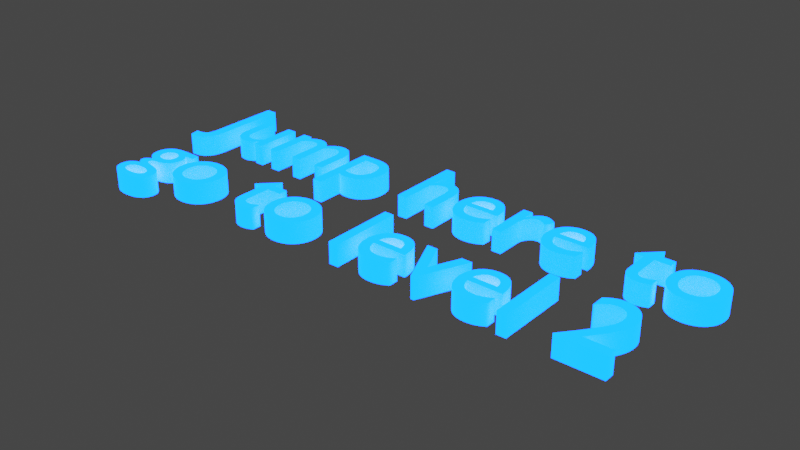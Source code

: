 # Source: levae_jump.blend  (saved by Blender 3.6.11; exported with 4.5.12 LTS)
import bpy
from mathutils import Matrix  # noqa: F401  (used for matrix-valued properties, if any)

bpy.ops.wm.read_factory_settings(use_empty=True)
scene = bpy.context.scene
scene.name = 'Scene'

# ---- collections
col_collection = bpy.data.collections.new('Collection'); scene.collection.children.link(col_collection)

# ---- materials (node trees are filled in below, after node groups)
mat_material_001 = bpy.data.materials.new('Material.001')
mat_material_001.use_transparent_shadow = False

# ---- material node trees
mat_material_001.use_nodes = True; mat_material_001.node_tree.nodes.clear()
_N = mat_material_001.node_tree.nodes; _L = mat_material_001.node_tree.links
n0 = _N.new('ShaderNodeBsdfPrincipled'); n0.name = 'Principled BSDF'; n0.location = (10, 300)
n0.distribution = 'GGX'
n0.subsurface_method = 'RANDOM_WALK_SKIN'
n0.inputs[0].default_value = (0.006937, 0.231, 1.0, 1.0)
n0.inputs[3].default_value = 1.45
n0.inputs[27].default_value = (0.0, 0.04139, 1.0, 1.0)
n0.inputs[28].default_value = 20.0
n1 = _N.new('ShaderNodeOutputMaterial'); n1.name = 'Material Output'; n1.location = (300, 300)
_L.new(n0.outputs[0], n1.inputs[0])
n1.is_active_output = True

# ---- world
world_world = bpy.data.worlds.new('World'); scene.world = world_world
world_world.use_nodes = True; world_world.node_tree.nodes.clear()
_N = world_world.node_tree.nodes; _L = world_world.node_tree.links
n0 = _N.new('ShaderNodeOutputWorld'); n0.name = 'World Output'; n0.location = (300, 300)
n1 = _N.new('ShaderNodeBackground'); n1.name = 'Background'; n1.location = (10, 300)
n1.inputs[0].default_value = (0.05088, 0.05088, 0.05088, 1.0)
_L.new(n1.outputs[0], n0.inputs[0])
n0.is_active_output = True
world_world.color = (0.05088, 0.05088, 0.05088)
world_world.use_sun_shadow = False
world_world.sun_shadow_jitter_overblur = 0.0

# ---- curves / text
txt_text = bpy.data.curves.new('Text', 'FONT')
txt_text.dimensions = '2D'
txt_text.body = 'Jump here to \ngo to level 2'
txt_text.materials.append(mat_material_001)
txt_text.extrude = 0.1

# ---- objects
ob_text = bpy.data.objects.new('Text', txt_text)

# ---- transforms, parenting, visibility, modifiers, constraints
ob_text.location = (0.0, 0.0, 0.0)

# ---- collection membership
col_collection.objects.link(ob_text)

# ---- scene / render settings (as saved in the file)
scene.frame_start = 1; scene.frame_end = 250; scene.frame_set(1)
scene.render.engine = 'BLENDER_EEVEE_NEXT'
scene.cycles.sampling_pattern = 'TABULATED_SOBOL'
scene.view_settings.view_transform = 'Filmic'
bpy.context.view_layer.update()

# ---- added for rendering (the .blend has no active camera): camera
cam_auto = bpy.data.cameras.new('AutoCamera')
cam_auto.lens = 50.0
cam_auto.sensor_width = 36.0
cam_auto.clip_end = 1000.0
ob_auto_camera = bpy.data.objects.new('AutoCamera', cam_auto)
scene.collection.objects.link(ob_auto_camera)
ob_auto_camera.location = (7.8586, -6.57352, 4.19968)
ob_auto_camera.rotation_euler = (1.09748, -7.21219e-08, 0.694738)
scene.camera = ob_auto_camera
bpy.context.view_layer.update()
